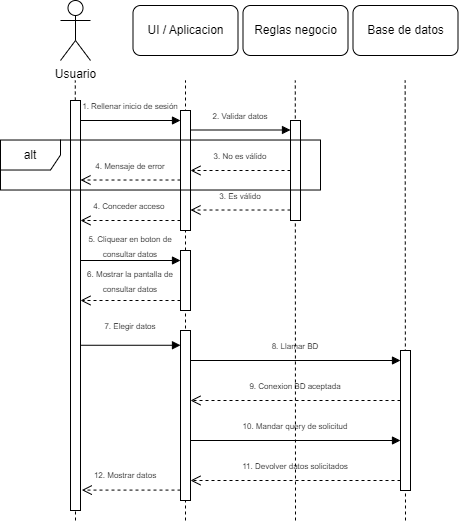

The diagram above was exported from draw.io. Its source (the exported page's mxGraphModel, read from the mxfile embedded in the PNG):
<mxGraphModel dx="1050" dy="621" grid="1" gridSize="10" guides="1" tooltips="1" connect="1" arrows="1" fold="1" page="1" pageScale="1" pageWidth="1169" pageHeight="827" math="0" shadow="0">
  <root>
    <mxCell id="0" />
    <mxCell id="1" parent="0" />
    <mxCell id="1ZX0r9PRURlxyfdf4E23-5" value="" style="endArrow=none;dashed=1;html=1;rounded=0;" parent="1" target="IKIjB49LiLu1HHEKsyTa-18" edge="1">
      <mxGeometry width="50" height="50" relative="1" as="geometry">
        <mxPoint x="305" y="680" as="sourcePoint" />
        <mxPoint x="305" y="240" as="targetPoint" />
      </mxGeometry>
    </mxCell>
    <mxCell id="vwazoXtM_CZJs7zGy2Sd-7" value="" style="endArrow=none;dashed=1;html=1;rounded=0;strokeWidth=1;endSize=6;jumpSize=6;" parent="1" edge="1">
      <mxGeometry width="50" height="50" relative="1" as="geometry">
        <mxPoint x="525" y="680" as="sourcePoint" />
        <mxPoint x="524.66" y="240" as="targetPoint" />
      </mxGeometry>
    </mxCell>
    <mxCell id="vwazoXtM_CZJs7zGy2Sd-6" value="" style="endArrow=none;dashed=1;html=1;rounded=0;strokeWidth=1;endSize=6;jumpSize=6;" parent="1" edge="1">
      <mxGeometry width="50" height="50" relative="1" as="geometry">
        <mxPoint x="415" y="680" as="sourcePoint" />
        <mxPoint x="414.78" y="240" as="targetPoint" />
      </mxGeometry>
    </mxCell>
    <mxCell id="vwazoXtM_CZJs7zGy2Sd-5" value="" style="endArrow=none;dashed=1;html=1;rounded=0;" parent="1" edge="1">
      <mxGeometry width="50" height="50" relative="1" as="geometry">
        <mxPoint x="195" y="680" as="sourcePoint" />
        <mxPoint x="194.78" y="240" as="targetPoint" />
      </mxGeometry>
    </mxCell>
    <mxCell id="vwazoXtM_CZJs7zGy2Sd-4" value="" style="endArrow=none;dashed=1;html=1;rounded=0;" parent="1" source="IKIjB49LiLu1HHEKsyTa-18" edge="1">
      <mxGeometry width="50" height="50" relative="1" as="geometry">
        <mxPoint x="305" y="631.4222547743055" as="sourcePoint" />
        <mxPoint x="305" y="240" as="targetPoint" />
      </mxGeometry>
    </mxCell>
    <mxCell id="IKIjB49LiLu1HHEKsyTa-1" value="Usuario" style="shape=umlActor;verticalLabelPosition=bottom;verticalAlign=top;html=1;" parent="1" vertex="1">
      <mxGeometry x="180" y="160" width="30" height="60" as="geometry" />
    </mxCell>
    <mxCell id="IKIjB49LiLu1HHEKsyTa-10" value="" style="html=1;points=[[0,0,0,0,5],[0,1,0,0,-5],[1,0,0,0,5],[1,1,0,0,-5]];perimeter=orthogonalPerimeter;outlineConnect=0;targetShapes=umlLifeline;portConstraint=eastwest;newEdgeStyle={&quot;curved&quot;:0,&quot;rounded&quot;:0};" parent="1" vertex="1">
      <mxGeometry x="190" y="260" width="10" height="410" as="geometry" />
    </mxCell>
    <mxCell id="IKIjB49LiLu1HHEKsyTa-11" value="" style="html=1;points=[[0,0,0,0,5],[0,1,0,0,-5],[1,0,0,0,5],[1,1,0,0,-5]];perimeter=orthogonalPerimeter;outlineConnect=0;targetShapes=umlLifeline;portConstraint=eastwest;newEdgeStyle={&quot;curved&quot;:0,&quot;rounded&quot;:0};" parent="1" vertex="1">
      <mxGeometry x="300" y="270" width="10" height="120" as="geometry" />
    </mxCell>
    <mxCell id="IKIjB49LiLu1HHEKsyTa-12" value="" style="endArrow=block;endFill=1;html=1;edgeStyle=orthogonalEdgeStyle;align=left;verticalAlign=top;rounded=0;" parent="1" edge="1">
      <mxGeometry x="-1" relative="1" as="geometry">
        <mxPoint x="200" y="280" as="sourcePoint" />
        <mxPoint x="300" y="280" as="targetPoint" />
      </mxGeometry>
    </mxCell>
    <mxCell id="IKIjB49LiLu1HHEKsyTa-15" value="" style="html=1;points=[[0,0,0,0,5],[0,1,0,0,-5],[1,0,0,0,5],[1,1,0,0,-5]];perimeter=orthogonalPerimeter;outlineConnect=0;targetShapes=umlLifeline;portConstraint=eastwest;newEdgeStyle={&quot;curved&quot;:0,&quot;rounded&quot;:0};" parent="1" vertex="1">
      <mxGeometry x="410" y="280" width="10" height="100" as="geometry" />
    </mxCell>
    <mxCell id="IKIjB49LiLu1HHEKsyTa-16" value="" style="endArrow=block;endFill=1;html=1;edgeStyle=orthogonalEdgeStyle;align=left;verticalAlign=top;rounded=0;" parent="1" edge="1">
      <mxGeometry x="-1" relative="1" as="geometry">
        <mxPoint x="310" y="289.5" as="sourcePoint" />
        <mxPoint x="410" y="289.5" as="targetPoint" />
      </mxGeometry>
    </mxCell>
    <mxCell id="IKIjB49LiLu1HHEKsyTa-19" value="" style="endArrow=block;endFill=1;html=1;edgeStyle=orthogonalEdgeStyle;align=left;verticalAlign=top;rounded=0;" parent="1" edge="1">
      <mxGeometry x="-1" relative="1" as="geometry">
        <mxPoint x="200" y="420" as="sourcePoint" />
        <mxPoint x="300" y="420" as="targetPoint" />
      </mxGeometry>
    </mxCell>
    <mxCell id="IKIjB49LiLu1HHEKsyTa-21" value="" style="endArrow=block;endFill=1;html=1;edgeStyle=orthogonalEdgeStyle;align=left;verticalAlign=top;rounded=0;" parent="1" edge="1">
      <mxGeometry x="-1" relative="1" as="geometry">
        <mxPoint x="200" y="504.76" as="sourcePoint" />
        <mxPoint x="300" y="504.76" as="targetPoint" />
      </mxGeometry>
    </mxCell>
    <mxCell id="IKIjB49LiLu1HHEKsyTa-22" value="" style="html=1;points=[[0,0,0,0,5],[0,1,0,0,-5],[1,0,0,0,5],[1,1,0,0,-5]];perimeter=orthogonalPerimeter;outlineConnect=0;targetShapes=umlLifeline;portConstraint=eastwest;newEdgeStyle={&quot;curved&quot;:0,&quot;rounded&quot;:0};" parent="1" vertex="1">
      <mxGeometry x="300" y="490" width="10" height="170" as="geometry" />
    </mxCell>
    <mxCell id="IKIjB49LiLu1HHEKsyTa-26" value="" style="html=1;points=[[0,0,0,0,5],[0,1,0,0,-5],[1,0,0,0,5],[1,1,0,0,-5]];perimeter=orthogonalPerimeter;outlineConnect=0;targetShapes=umlLifeline;portConstraint=eastwest;newEdgeStyle={&quot;curved&quot;:0,&quot;rounded&quot;:0};" parent="1" vertex="1">
      <mxGeometry x="520" y="510" width="10" height="140" as="geometry" />
    </mxCell>
    <mxCell id="IKIjB49LiLu1HHEKsyTa-27" value="" style="endArrow=block;endFill=1;html=1;edgeStyle=orthogonalEdgeStyle;align=left;verticalAlign=top;rounded=0;" parent="1" edge="1">
      <mxGeometry x="-1" relative="1" as="geometry">
        <mxPoint x="310" y="520" as="sourcePoint" />
        <mxPoint x="520" y="520" as="targetPoint" />
      </mxGeometry>
    </mxCell>
    <mxCell id="IKIjB49LiLu1HHEKsyTa-29" value="" style="endArrow=block;endFill=1;html=1;edgeStyle=orthogonalEdgeStyle;align=left;verticalAlign=top;rounded=0;" parent="1" edge="1">
      <mxGeometry x="-1" relative="1" as="geometry">
        <mxPoint x="310" y="600" as="sourcePoint" />
        <mxPoint x="520" y="600" as="targetPoint" />
      </mxGeometry>
    </mxCell>
    <mxCell id="IKIjB49LiLu1HHEKsyTa-32" value="" style="html=1;verticalAlign=bottom;endArrow=open;dashed=1;endSize=8;curved=0;rounded=0;" parent="1" edge="1">
      <mxGeometry relative="1" as="geometry">
        <mxPoint x="300" y="380" as="sourcePoint" />
        <mxPoint x="200" y="380" as="targetPoint" />
      </mxGeometry>
    </mxCell>
    <mxCell id="IKIjB49LiLu1HHEKsyTa-33" value="" style="html=1;verticalAlign=bottom;endArrow=open;dashed=1;endSize=8;curved=0;rounded=0;" parent="1" edge="1">
      <mxGeometry relative="1" as="geometry">
        <mxPoint x="410" y="330" as="sourcePoint" />
        <mxPoint x="310" y="330" as="targetPoint" />
      </mxGeometry>
    </mxCell>
    <mxCell id="IKIjB49LiLu1HHEKsyTa-34" value="" style="html=1;verticalAlign=bottom;endArrow=open;dashed=1;endSize=8;curved=0;rounded=0;" parent="1" edge="1">
      <mxGeometry relative="1" as="geometry">
        <mxPoint x="300" y="460" as="sourcePoint" />
        <mxPoint x="200" y="460" as="targetPoint" />
      </mxGeometry>
    </mxCell>
    <mxCell id="IKIjB49LiLu1HHEKsyTa-36" value="" style="html=1;verticalAlign=bottom;endArrow=open;dashed=1;endSize=8;curved=0;rounded=0;" parent="1" source="IKIjB49LiLu1HHEKsyTa-26" edge="1">
      <mxGeometry relative="1" as="geometry">
        <mxPoint x="410" y="560" as="sourcePoint" />
        <mxPoint x="310" y="560" as="targetPoint" />
      </mxGeometry>
    </mxCell>
    <mxCell id="IKIjB49LiLu1HHEKsyTa-37" value="" style="html=1;verticalAlign=bottom;endArrow=open;dashed=1;endSize=8;curved=0;rounded=0;" parent="1" edge="1">
      <mxGeometry relative="1" as="geometry">
        <mxPoint x="520" y="640" as="sourcePoint" />
        <mxPoint x="310" y="640" as="targetPoint" />
      </mxGeometry>
    </mxCell>
    <mxCell id="IKIjB49LiLu1HHEKsyTa-39" value="" style="html=1;verticalAlign=bottom;endArrow=open;dashed=1;endSize=8;curved=0;rounded=0;entryX=0.063;entryY=1.008;entryDx=0;entryDy=0;entryPerimeter=0;" parent="1" source="IKIjB49LiLu1HHEKsyTa-22" target="IKIjB49LiLu1HHEKsyTa-53" edge="1">
      <mxGeometry relative="1" as="geometry">
        <mxPoint x="295" y="649.35" as="sourcePoint" />
        <mxPoint x="195" y="649.35" as="targetPoint" />
      </mxGeometry>
    </mxCell>
    <mxCell id="IKIjB49LiLu1HHEKsyTa-40" value="&lt;font style=&quot;font-size: 8px;&quot;&gt;1. Rellenar inicio de sesión&lt;/font&gt;" style="text;html=1;align=center;verticalAlign=middle;whiteSpace=wrap;rounded=0;" parent="1" vertex="1">
      <mxGeometry x="200" y="250" width="100" height="30" as="geometry" />
    </mxCell>
    <mxCell id="IKIjB49LiLu1HHEKsyTa-41" value="&lt;font style=&quot;font-size: 8px;&quot;&gt;2. Validar datos&lt;/font&gt;" style="text;html=1;align=center;verticalAlign=middle;whiteSpace=wrap;rounded=0;" parent="1" vertex="1">
      <mxGeometry x="310" y="260" width="100" height="30" as="geometry" />
    </mxCell>
    <mxCell id="IKIjB49LiLu1HHEKsyTa-42" value="&lt;font style=&quot;font-size: 8px;&quot;&gt;3. No es válido&lt;/font&gt;" style="text;html=1;align=center;verticalAlign=middle;whiteSpace=wrap;rounded=0;" parent="1" vertex="1">
      <mxGeometry x="310" y="300" width="100" height="30" as="geometry" />
    </mxCell>
    <mxCell id="IKIjB49LiLu1HHEKsyTa-43" value="&lt;font style=&quot;font-size: 8px;&quot;&gt;4. Conceder acceso&amp;nbsp;&lt;/font&gt;" style="text;html=1;align=center;verticalAlign=middle;whiteSpace=wrap;rounded=0;" parent="1" vertex="1">
      <mxGeometry x="200" y="350" width="100" height="30" as="geometry" />
    </mxCell>
    <mxCell id="IKIjB49LiLu1HHEKsyTa-44" value="&lt;span style=&quot;font-size: 8px;&quot;&gt;5. Cliquear en boton de consultar datos&lt;/span&gt;" style="text;html=1;align=center;verticalAlign=middle;whiteSpace=wrap;rounded=0;" parent="1" vertex="1">
      <mxGeometry x="200" y="390" width="100" height="30" as="geometry" />
    </mxCell>
    <mxCell id="IKIjB49LiLu1HHEKsyTa-45" value="&lt;span style=&quot;font-size: 8px;&quot;&gt;6. Mostrar la pantalla de consultar datos&lt;/span&gt;" style="text;html=1;align=center;verticalAlign=middle;whiteSpace=wrap;rounded=0;" parent="1" vertex="1">
      <mxGeometry x="200" y="425" width="100" height="30" as="geometry" />
    </mxCell>
    <mxCell id="IKIjB49LiLu1HHEKsyTa-46" value="&lt;span style=&quot;font-size: 8px;&quot;&gt;7. Elegir datos&lt;/span&gt;" style="text;html=1;align=center;verticalAlign=middle;whiteSpace=wrap;rounded=0;" parent="1" vertex="1">
      <mxGeometry x="200" y="470" width="100" height="30" as="geometry" />
    </mxCell>
    <mxCell id="IKIjB49LiLu1HHEKsyTa-49" value="&lt;span style=&quot;font-size: 8px;&quot;&gt;8. Llamar BD&lt;/span&gt;" style="text;html=1;align=center;verticalAlign=middle;whiteSpace=wrap;rounded=0;" parent="1" vertex="1">
      <mxGeometry x="310" y="490" width="210" height="30" as="geometry" />
    </mxCell>
    <mxCell id="IKIjB49LiLu1HHEKsyTa-50" value="&lt;span style=&quot;font-size: 8px;&quot;&gt;9. Conexion BD aceptada&lt;/span&gt;" style="text;html=1;align=center;verticalAlign=middle;whiteSpace=wrap;rounded=0;" parent="1" vertex="1">
      <mxGeometry x="310" y="530" width="210" height="30" as="geometry" />
    </mxCell>
    <mxCell id="IKIjB49LiLu1HHEKsyTa-51" value="&lt;span style=&quot;font-size: 8px;&quot;&gt;10. Mandar query de solicitud&lt;/span&gt;" style="text;html=1;align=center;verticalAlign=middle;whiteSpace=wrap;rounded=0;" parent="1" vertex="1">
      <mxGeometry x="310" y="570" width="210" height="30" as="geometry" />
    </mxCell>
    <mxCell id="IKIjB49LiLu1HHEKsyTa-52" value="&lt;span style=&quot;font-size: 8px;&quot;&gt;11. Devolver datos solicitados&lt;/span&gt;" style="text;html=1;align=center;verticalAlign=middle;whiteSpace=wrap;rounded=0;" parent="1" vertex="1">
      <mxGeometry x="310" y="610" width="210" height="30" as="geometry" />
    </mxCell>
    <mxCell id="IKIjB49LiLu1HHEKsyTa-53" value="&lt;span style=&quot;font-size: 8px;&quot;&gt;12. Mostrar datos&lt;/span&gt;" style="text;html=1;align=center;verticalAlign=middle;whiteSpace=wrap;rounded=0;" parent="1" vertex="1">
      <mxGeometry x="195" y="619.35" width="100" height="30" as="geometry" />
    </mxCell>
    <mxCell id="vwazoXtM_CZJs7zGy2Sd-1" value="UI / Aplicacion" style="rounded=1;whiteSpace=wrap;html=1;" parent="1" vertex="1">
      <mxGeometry x="252.5" y="165" width="105" height="50" as="geometry" />
    </mxCell>
    <mxCell id="vwazoXtM_CZJs7zGy2Sd-2" value="Reglas negocio" style="rounded=1;whiteSpace=wrap;html=1;" parent="1" vertex="1">
      <mxGeometry x="362.5" y="165" width="105" height="50" as="geometry" />
    </mxCell>
    <mxCell id="vwazoXtM_CZJs7zGy2Sd-3" value="Base de datos" style="rounded=1;whiteSpace=wrap;html=1;" parent="1" vertex="1">
      <mxGeometry x="472.5" y="165" width="105" height="50" as="geometry" />
    </mxCell>
    <mxCell id="1ZX0r9PRURlxyfdf4E23-1" value="&lt;font style=&quot;font-size: 8px;&quot;&gt;3. Es válido&lt;/font&gt;" style="text;html=1;align=center;verticalAlign=middle;whiteSpace=wrap;rounded=0;" parent="1" vertex="1">
      <mxGeometry x="310" y="340" width="100" height="30" as="geometry" />
    </mxCell>
    <mxCell id="1ZX0r9PRURlxyfdf4E23-2" value="" style="html=1;verticalAlign=bottom;endArrow=open;dashed=1;endSize=8;curved=0;rounded=0;" parent="1" edge="1">
      <mxGeometry relative="1" as="geometry">
        <mxPoint x="410" y="369.52" as="sourcePoint" />
        <mxPoint x="310" y="369.52" as="targetPoint" />
      </mxGeometry>
    </mxCell>
    <mxCell id="1ZX0r9PRURlxyfdf4E23-3" value="" style="html=1;verticalAlign=bottom;endArrow=open;dashed=1;endSize=8;curved=0;rounded=0;" parent="1" edge="1">
      <mxGeometry relative="1" as="geometry">
        <mxPoint x="300" y="339.52" as="sourcePoint" />
        <mxPoint x="200" y="339.52" as="targetPoint" />
      </mxGeometry>
    </mxCell>
    <mxCell id="1ZX0r9PRURlxyfdf4E23-4" value="&lt;font style=&quot;font-size: 8px;&quot;&gt;4. Mensaje de error&lt;/font&gt;" style="text;html=1;align=center;verticalAlign=middle;whiteSpace=wrap;rounded=0;" parent="1" vertex="1">
      <mxGeometry x="200" y="309.52" width="100" height="30" as="geometry" />
    </mxCell>
    <mxCell id="IKIjB49LiLu1HHEKsyTa-18" value="" style="html=1;points=[[0,0,0,0,5],[0,1,0,0,-5],[1,0,0,0,5],[1,1,0,0,-5]];perimeter=orthogonalPerimeter;outlineConnect=0;targetShapes=umlLifeline;portConstraint=eastwest;newEdgeStyle={&quot;curved&quot;:0,&quot;rounded&quot;:0};" parent="1" vertex="1">
      <mxGeometry x="300" y="410" width="10" height="60" as="geometry" />
    </mxCell>
    <mxCell id="1ZX0r9PRURlxyfdf4E23-8" value="alt" style="shape=umlFrame;whiteSpace=wrap;html=1;pointerEvents=0;" parent="1" vertex="1">
      <mxGeometry x="120" y="299.52" width="320" height="50" as="geometry" />
    </mxCell>
  </root>
</mxGraphModel>